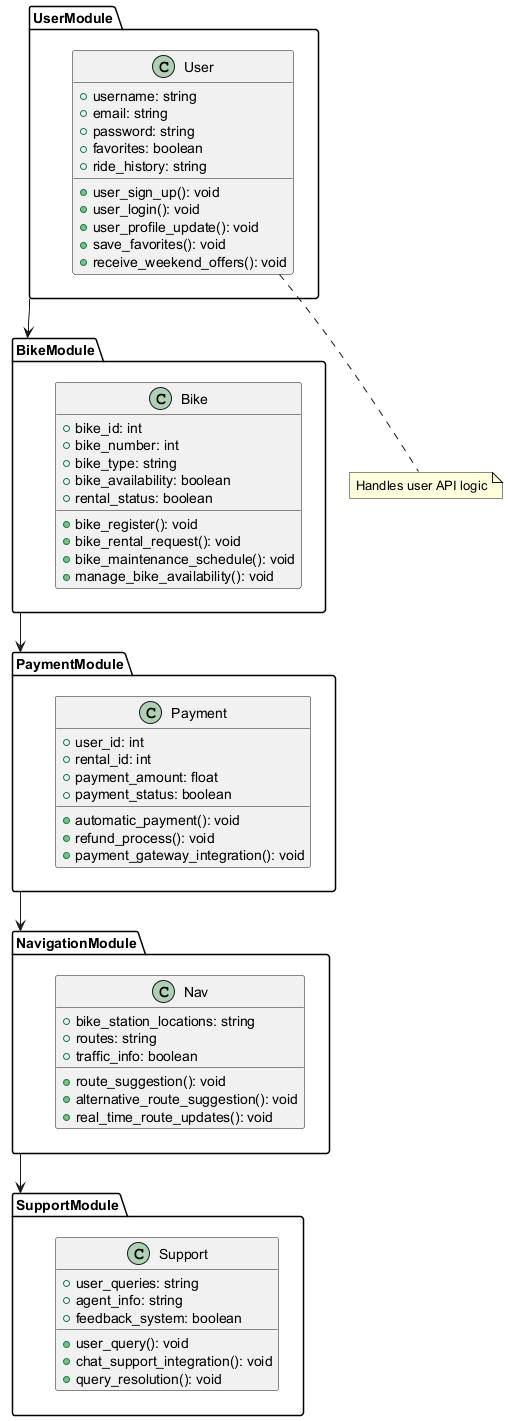

The diagram above was rendered by PlantUML. Its source (embedded in the PNG):
@startuml

package UserModule {
    class User {
        +username: string
        +email: string
        +password: string
        +favorites: boolean
        +ride_history: string

        +user_sign_up(): void
        +user_login(): void
        +user_profile_update(): void
        +save_favorites(): void
        +receive_weekend_offers(): void
    }
}

note "Handles user API logic" as N1 <<api>>
User .. N1

package BikeModule {
    class Bike {
        +bike_id: int
        +bike_number: int
        +bike_type: string
        +bike_availability: boolean
        +rental_status: boolean

        +bike_register(): void
        +bike_rental_request(): void
        +bike_maintenance_schedule(): void
        +manage_bike_availability(): void
    }
}

UserModule --> BikeModule

package PaymentModule {
    class Payment {
        +user_id: int
        +rental_id: int
        +payment_amount: float
        +payment_status: boolean

        +automatic_payment(): void
        +refund_process(): void
        +payment_gateway_integration(): void
    }
}

BikeModule --> PaymentModule

package NavigationModule {
    class Nav {
        +bike_station_locations: string
        +routes: string
        +traffic_info: boolean

        +route_suggestion(): void
        +alternative_route_suggestion(): void
        +real_time_route_updates(): void
    }
}

PaymentModule --> NavigationModule

package SupportModule {
    class Support {
        +user_queries: string
        +agent_info: string
        +feedback_system: boolean

        +user_query(): void
        +chat_support_integration(): void
        +query_resolution(): void
    }
}

NavigationModule --> SupportModule

@enduml